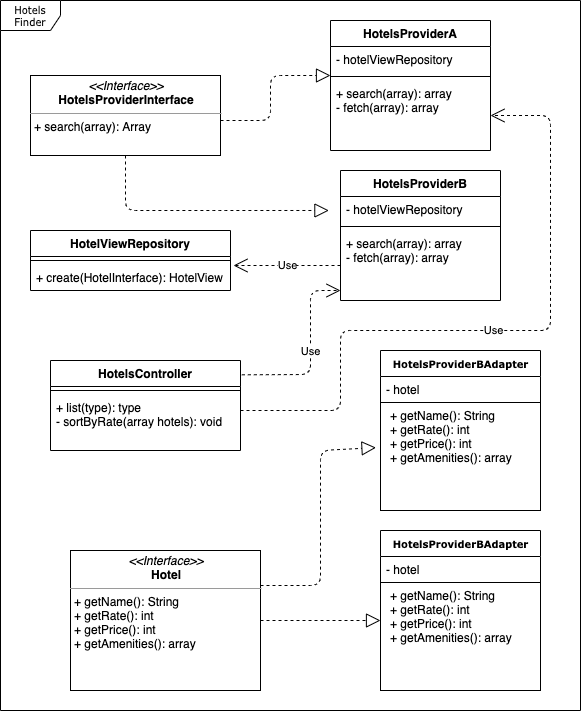

The diagram above was exported from draw.io. Its source (the exported page's mxGraphModel, read from the mxfile embedded in the PNG):
<mxGraphModel dx="1123" dy="780" grid="1" gridSize="10" guides="1" tooltips="1" connect="1" arrows="1" fold="1" page="1" pageScale="1" pageWidth="850" pageHeight="1100" background="#ffffff" math="0" shadow="0">
  <root>
    <mxCell id="0" />
    <mxCell id="1" parent="0" />
    <mxCell id="17acba5748e5396b-1" value="Hotels Finder" style="shape=umlFrame;whiteSpace=wrap;html=1;rounded=0;shadow=0;comic=0;labelBackgroundColor=none;strokeWidth=1;fontFamily=Verdana;fontSize=10;align=center;" parent="1" vertex="1">
      <mxGeometry y="110" width="580" height="710" as="geometry" />
    </mxCell>
    <mxCell id="5d2195bd80daf111-5" value="&lt;b&gt;HotelsProviderBAdapter&lt;/b&gt;" style="swimlane;html=1;fontStyle=0;childLayout=stackLayout;horizontal=1;startSize=26;fillColor=none;horizontalStack=0;resizeParent=1;resizeLast=0;collapsible=1;marginBottom=0;swimlaneFillColor=#ffffff;rounded=0;shadow=0;comic=0;labelBackgroundColor=none;strokeWidth=1;fontFamily=Verdana;fontSize=10;align=center;" parent="1" vertex="1">
      <mxGeometry x="380" y="640" width="160" height="160" as="geometry" />
    </mxCell>
    <mxCell id="5d2195bd80daf111-6" value="- hotel" style="text;html=1;strokeColor=none;fillColor=none;align=left;verticalAlign=top;spacingLeft=4;spacingRight=4;whiteSpace=wrap;overflow=hidden;rotatable=0;points=[[0,0.5],[1,0.5]];portConstraint=eastwest;" parent="5d2195bd80daf111-5" vertex="1">
      <mxGeometry y="26" width="160" height="26" as="geometry" />
    </mxCell>
    <mxCell id="5d2195bd80daf111-7" value="&lt;p style=&quot;white-space: nowrap ; margin: 0px 0px 0px 4px&quot;&gt;+ getName(): String&lt;br&gt;+ getRate(): int&lt;br&gt;&lt;/p&gt;&lt;p style=&quot;white-space: nowrap ; margin: 0px 0px 0px 4px&quot;&gt;+ getPrice(): int&lt;br&gt;&lt;/p&gt;&lt;p style=&quot;white-space: nowrap ; margin: 0px 0px 0px 4px&quot;&gt;+ getAmenities(): array&lt;/p&gt;" style="text;html=1;strokeColor=#000000;fillColor=none;align=left;verticalAlign=top;spacingLeft=4;spacingRight=4;whiteSpace=wrap;overflow=hidden;rotatable=0;points=[[0,0.5],[1,0.5]];portConstraint=eastwest;" parent="5d2195bd80daf111-5" vertex="1">
      <mxGeometry y="52" width="160" height="108" as="geometry" />
    </mxCell>
    <mxCell id="5d2195bd80daf111-19" value="&lt;p style=&quot;margin: 0px ; margin-top: 4px ; text-align: center&quot;&gt;&lt;i&gt;&amp;lt;&amp;lt;Interface&amp;gt;&amp;gt;&lt;/i&gt;&lt;br&gt;&lt;b&gt;HotelsProviderInterface&lt;/b&gt;&lt;/p&gt;&lt;hr size=&quot;1&quot;&gt;&lt;p style=&quot;margin: 0px ; margin-left: 4px&quot;&gt;+ search(array): Array&lt;br&gt;&lt;br&gt;&lt;/p&gt;" style="verticalAlign=top;align=left;overflow=fill;fontSize=12;fontFamily=Helvetica;html=1;rounded=0;shadow=0;comic=0;labelBackgroundColor=none;strokeWidth=1" parent="1" vertex="1">
      <mxGeometry x="30" y="185" width="190" height="80" as="geometry" />
    </mxCell>
    <mxCell id="5d2195bd80daf111-20" value="&lt;p style=&quot;margin: 0px ; margin-top: 4px ; text-align: center&quot;&gt;&lt;i&gt;&amp;lt;&amp;lt;Interface&amp;gt;&amp;gt;&lt;/i&gt;&lt;br&gt;&lt;b&gt;Hotel&lt;/b&gt;&lt;/p&gt;&lt;hr size=&quot;1&quot;&gt;&lt;p style=&quot;margin: 0px ; margin-left: 4px&quot;&gt;+ getName(): String&lt;br&gt;+ getRate(): int&lt;br&gt;&lt;/p&gt;&lt;p style=&quot;margin: 0px ; margin-left: 4px&quot;&gt;+ getPrice(): int&lt;br&gt;&lt;/p&gt;&lt;p style=&quot;margin: 0px ; margin-left: 4px&quot;&gt;+ getAmenities(): array&lt;/p&gt;" style="verticalAlign=top;align=left;overflow=fill;fontSize=12;fontFamily=Helvetica;html=1;rounded=0;shadow=0;comic=0;labelBackgroundColor=none;strokeWidth=1;strokeColor=#000000;" parent="1" vertex="1">
      <mxGeometry x="70" y="660" width="190" height="140" as="geometry" />
    </mxCell>
    <mxCell id="QN8tHkjsEqrSPwwJwzpz-2" value="" style="endArrow=block;dashed=1;endFill=0;endSize=12;html=1;exitX=1;exitY=0.25;exitDx=0;exitDy=0;entryX=-0.028;entryY=0.418;entryDx=0;entryDy=0;entryPerimeter=0;" edge="1" parent="1" source="5d2195bd80daf111-20" target="QN8tHkjsEqrSPwwJwzpz-10">
      <mxGeometry width="160" relative="1" as="geometry">
        <mxPoint x="270" y="560" as="sourcePoint" />
        <mxPoint x="390" y="560" as="targetPoint" />
        <Array as="points">
          <mxPoint x="320" y="695" />
          <mxPoint x="320" y="560" />
        </Array>
      </mxGeometry>
    </mxCell>
    <mxCell id="QN8tHkjsEqrSPwwJwzpz-5" value="" style="endArrow=block;dashed=1;endFill=0;endSize=12;html=1;entryX=0;entryY=0.5;entryDx=0;entryDy=0;" edge="1" parent="1">
      <mxGeometry width="160" relative="1" as="geometry">
        <mxPoint x="220" y="230" as="sourcePoint" />
        <mxPoint x="330" y="185.0000000000001" as="targetPoint" />
        <Array as="points">
          <mxPoint x="270" y="230" />
          <mxPoint x="270" y="185" />
        </Array>
      </mxGeometry>
    </mxCell>
    <mxCell id="QN8tHkjsEqrSPwwJwzpz-7" value="" style="endArrow=block;dashed=1;endFill=0;endSize=12;html=1;entryX=-0.01;entryY=0.115;entryDx=0;entryDy=0;entryPerimeter=0;exitX=0.5;exitY=1;exitDx=0;exitDy=0;" edge="1" parent="1" source="5d2195bd80daf111-19">
      <mxGeometry width="160" relative="1" as="geometry">
        <mxPoint x="110" y="320" as="sourcePoint" />
        <mxPoint x="328.39999999999986" y="319.99" as="targetPoint" />
        <Array as="points">
          <mxPoint x="125" y="320" />
          <mxPoint x="220" y="320" />
        </Array>
      </mxGeometry>
    </mxCell>
    <mxCell id="QN8tHkjsEqrSPwwJwzpz-8" value="&lt;b&gt;HotelsProviderBAdapter&lt;/b&gt;" style="swimlane;html=1;fontStyle=0;childLayout=stackLayout;horizontal=1;startSize=26;fillColor=none;horizontalStack=0;resizeParent=1;resizeLast=0;collapsible=1;marginBottom=0;swimlaneFillColor=#ffffff;rounded=0;shadow=0;comic=0;labelBackgroundColor=none;strokeWidth=1;fontFamily=Verdana;fontSize=10;align=center;" vertex="1" parent="1">
      <mxGeometry x="380" y="460" width="160" height="160" as="geometry" />
    </mxCell>
    <mxCell id="QN8tHkjsEqrSPwwJwzpz-9" value="- hotel" style="text;html=1;strokeColor=none;fillColor=none;align=left;verticalAlign=top;spacingLeft=4;spacingRight=4;whiteSpace=wrap;overflow=hidden;rotatable=0;points=[[0,0.5],[1,0.5]];portConstraint=eastwest;" vertex="1" parent="QN8tHkjsEqrSPwwJwzpz-8">
      <mxGeometry y="26" width="160" height="26" as="geometry" />
    </mxCell>
    <mxCell id="QN8tHkjsEqrSPwwJwzpz-10" value="&lt;p style=&quot;white-space: nowrap ; margin: 0px 0px 0px 4px&quot;&gt;+ getName(): String&lt;br&gt;+ getRate(): int&lt;br&gt;&lt;/p&gt;&lt;p style=&quot;white-space: nowrap ; margin: 0px 0px 0px 4px&quot;&gt;+ getPrice(): int&lt;br&gt;&lt;/p&gt;&lt;p style=&quot;white-space: nowrap ; margin: 0px 0px 0px 4px&quot;&gt;+ getAmenities(): array&lt;/p&gt;" style="text;html=1;strokeColor=#000000;fillColor=none;align=left;verticalAlign=top;spacingLeft=4;spacingRight=4;whiteSpace=wrap;overflow=hidden;rotatable=0;points=[[0,0.5],[1,0.5]];portConstraint=eastwest;" vertex="1" parent="QN8tHkjsEqrSPwwJwzpz-8">
      <mxGeometry y="52" width="160" height="108" as="geometry" />
    </mxCell>
    <mxCell id="QN8tHkjsEqrSPwwJwzpz-11" value="" style="endArrow=block;dashed=1;endFill=0;endSize=12;html=1;" edge="1" parent="1">
      <mxGeometry width="160" relative="1" as="geometry">
        <mxPoint x="260" y="730" as="sourcePoint" />
        <mxPoint x="380" y="730" as="targetPoint" />
      </mxGeometry>
    </mxCell>
    <mxCell id="QN8tHkjsEqrSPwwJwzpz-12" value="HotelsProviderB" style="swimlane;fontStyle=1;align=center;verticalAlign=top;childLayout=stackLayout;horizontal=1;startSize=26;horizontalStack=0;resizeParent=1;resizeParentMax=0;resizeLast=0;collapsible=1;marginBottom=0;" vertex="1" parent="1">
      <mxGeometry x="340" y="280" width="160" height="130" as="geometry" />
    </mxCell>
    <mxCell id="QN8tHkjsEqrSPwwJwzpz-13" value="- hotelViewRepository" style="text;strokeColor=none;fillColor=none;align=left;verticalAlign=top;spacingLeft=4;spacingRight=4;overflow=hidden;rotatable=0;points=[[0,0.5],[1,0.5]];portConstraint=eastwest;" vertex="1" parent="QN8tHkjsEqrSPwwJwzpz-12">
      <mxGeometry y="26" width="160" height="26" as="geometry" />
    </mxCell>
    <mxCell id="QN8tHkjsEqrSPwwJwzpz-14" value="" style="line;strokeWidth=1;fillColor=none;align=left;verticalAlign=middle;spacingTop=-1;spacingLeft=3;spacingRight=3;rotatable=0;labelPosition=right;points=[];portConstraint=eastwest;" vertex="1" parent="QN8tHkjsEqrSPwwJwzpz-12">
      <mxGeometry y="52" width="160" height="8" as="geometry" />
    </mxCell>
    <mxCell id="QN8tHkjsEqrSPwwJwzpz-15" value="+ search(array): array&#10;- fetch(array): array" style="text;strokeColor=none;fillColor=none;align=left;verticalAlign=top;spacingLeft=4;spacingRight=4;overflow=hidden;rotatable=0;points=[[0,0.5],[1,0.5]];portConstraint=eastwest;" vertex="1" parent="QN8tHkjsEqrSPwwJwzpz-12">
      <mxGeometry y="60" width="160" height="70" as="geometry" />
    </mxCell>
    <mxCell id="QN8tHkjsEqrSPwwJwzpz-16" value="HotelsProviderA" style="swimlane;fontStyle=1;align=center;verticalAlign=top;childLayout=stackLayout;horizontal=1;startSize=26;horizontalStack=0;resizeParent=1;resizeParentMax=0;resizeLast=0;collapsible=1;marginBottom=0;" vertex="1" parent="1">
      <mxGeometry x="330" y="130" width="160" height="130" as="geometry" />
    </mxCell>
    <mxCell id="QN8tHkjsEqrSPwwJwzpz-17" value="- hotelViewRepository" style="text;strokeColor=none;fillColor=none;align=left;verticalAlign=top;spacingLeft=4;spacingRight=4;overflow=hidden;rotatable=0;points=[[0,0.5],[1,0.5]];portConstraint=eastwest;" vertex="1" parent="QN8tHkjsEqrSPwwJwzpz-16">
      <mxGeometry y="26" width="160" height="26" as="geometry" />
    </mxCell>
    <mxCell id="QN8tHkjsEqrSPwwJwzpz-18" value="" style="line;strokeWidth=1;fillColor=none;align=left;verticalAlign=middle;spacingTop=-1;spacingLeft=3;spacingRight=3;rotatable=0;labelPosition=right;points=[];portConstraint=eastwest;" vertex="1" parent="QN8tHkjsEqrSPwwJwzpz-16">
      <mxGeometry y="52" width="160" height="8" as="geometry" />
    </mxCell>
    <mxCell id="QN8tHkjsEqrSPwwJwzpz-19" value="+ search(array): array&#10;- fetch(array): array" style="text;strokeColor=none;fillColor=none;align=left;verticalAlign=top;spacingLeft=4;spacingRight=4;overflow=hidden;rotatable=0;points=[[0,0.5],[1,0.5]];portConstraint=eastwest;" vertex="1" parent="QN8tHkjsEqrSPwwJwzpz-16">
      <mxGeometry y="60" width="160" height="70" as="geometry" />
    </mxCell>
    <mxCell id="QN8tHkjsEqrSPwwJwzpz-20" value="HotelViewRepository" style="swimlane;fontStyle=1;align=center;verticalAlign=top;childLayout=stackLayout;horizontal=1;startSize=26;horizontalStack=0;resizeParent=1;resizeParentMax=0;resizeLast=0;collapsible=1;marginBottom=0;" vertex="1" parent="1">
      <mxGeometry x="30" y="340" width="200" height="60" as="geometry" />
    </mxCell>
    <mxCell id="QN8tHkjsEqrSPwwJwzpz-22" value="" style="line;strokeWidth=1;fillColor=none;align=left;verticalAlign=middle;spacingTop=-1;spacingLeft=3;spacingRight=3;rotatable=0;labelPosition=right;points=[];portConstraint=eastwest;" vertex="1" parent="QN8tHkjsEqrSPwwJwzpz-20">
      <mxGeometry y="26" width="200" height="8" as="geometry" />
    </mxCell>
    <mxCell id="QN8tHkjsEqrSPwwJwzpz-23" value="+ create(HotelInterface): HotelView" style="text;strokeColor=none;fillColor=none;align=left;verticalAlign=top;spacingLeft=4;spacingRight=4;overflow=hidden;rotatable=0;points=[[0,0.5],[1,0.5]];portConstraint=eastwest;" vertex="1" parent="QN8tHkjsEqrSPwwJwzpz-20">
      <mxGeometry y="34" width="200" height="26" as="geometry" />
    </mxCell>
    <mxCell id="QN8tHkjsEqrSPwwJwzpz-24" value="Use" style="endArrow=open;endSize=12;dashed=1;html=1;exitX=0;exitY=0.5;exitDx=0;exitDy=0;" edge="1" parent="1" source="QN8tHkjsEqrSPwwJwzpz-15">
      <mxGeometry width="160" relative="1" as="geometry">
        <mxPoint x="200" y="420" as="sourcePoint" />
        <mxPoint x="233" y="375" as="targetPoint" />
      </mxGeometry>
    </mxCell>
    <mxCell id="QN8tHkjsEqrSPwwJwzpz-29" value="HotelsController" style="swimlane;fontStyle=1;align=center;verticalAlign=top;childLayout=stackLayout;horizontal=1;startSize=26;horizontalStack=0;resizeParent=1;resizeParentMax=0;resizeLast=0;collapsible=1;marginBottom=0;" vertex="1" parent="1">
      <mxGeometry x="50" y="470" width="190" height="90" as="geometry" />
    </mxCell>
    <mxCell id="QN8tHkjsEqrSPwwJwzpz-31" value="" style="line;strokeWidth=1;fillColor=none;align=left;verticalAlign=middle;spacingTop=-1;spacingLeft=3;spacingRight=3;rotatable=0;labelPosition=right;points=[];portConstraint=eastwest;" vertex="1" parent="QN8tHkjsEqrSPwwJwzpz-29">
      <mxGeometry y="26" width="190" height="8" as="geometry" />
    </mxCell>
    <mxCell id="QN8tHkjsEqrSPwwJwzpz-32" value="+ list(type): type&#10;- sortByRate(array hotels): void" style="text;strokeColor=none;fillColor=none;align=left;verticalAlign=top;spacingLeft=4;spacingRight=4;overflow=hidden;rotatable=0;points=[[0,0.5],[1,0.5]];portConstraint=eastwest;" vertex="1" parent="QN8tHkjsEqrSPwwJwzpz-29">
      <mxGeometry y="34" width="190" height="56" as="geometry" />
    </mxCell>
    <mxCell id="QN8tHkjsEqrSPwwJwzpz-33" value="Use" style="endArrow=open;endSize=12;dashed=1;html=1;exitX=1.007;exitY=0.159;exitDx=0;exitDy=0;exitPerimeter=0;" edge="1" parent="1" source="QN8tHkjsEqrSPwwJwzpz-29">
      <mxGeometry width="160" relative="1" as="geometry">
        <mxPoint x="240" y="430" as="sourcePoint" />
        <mxPoint x="340" y="400" as="targetPoint" />
        <Array as="points">
          <mxPoint x="310" y="484" />
          <mxPoint x="310" y="400" />
        </Array>
      </mxGeometry>
    </mxCell>
    <mxCell id="QN8tHkjsEqrSPwwJwzpz-34" value="Use" style="endArrow=open;endSize=12;dashed=1;html=1;entryX=1;entryY=0.5;entryDx=0;entryDy=0;" edge="1" parent="1" target="QN8tHkjsEqrSPwwJwzpz-19">
      <mxGeometry width="160" relative="1" as="geometry">
        <mxPoint x="240" y="520" as="sourcePoint" />
        <mxPoint x="340" y="520" as="targetPoint" />
        <Array as="points">
          <mxPoint x="340" y="520" />
          <mxPoint x="340" y="440" />
          <mxPoint x="550" y="440" />
          <mxPoint x="550" y="225" />
        </Array>
      </mxGeometry>
    </mxCell>
  </root>
</mxGraphModel>